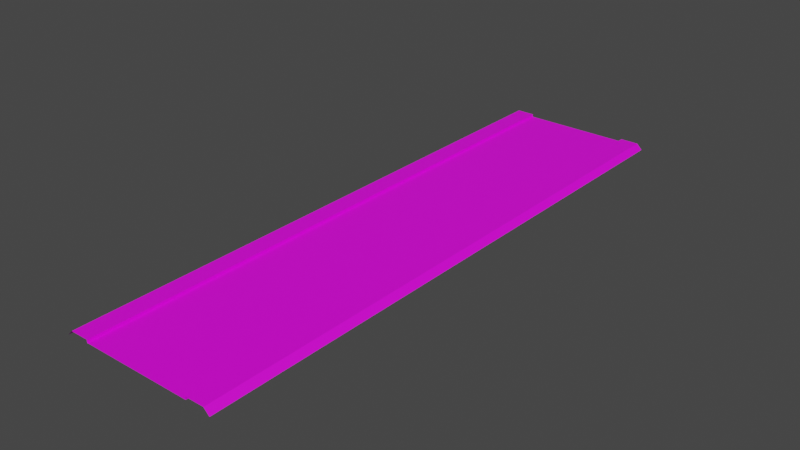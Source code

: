 # Source: RJs_Road_2_2_Basic_Node_OW.blend  (saved by Blender 2.92.15; exported with 4.5.12 LTS)
import bpy
from mathutils import Matrix  # noqa: F401  (used for matrix-valued properties, if any)

bpy.ops.wm.read_factory_settings(use_empty=True)
scene = bpy.context.scene
scene.name = 'Scene'

# ---- collections
col_collection_001 = bpy.data.collections.new('Collection.001'); scene.collection.children.link(col_collection_001)

# ---- images (referenced by path relative to the original .blend; pixels are not part of the script)
import os
ASSET_DIR = os.environ.get("B2B_ASSET_DIR", "")  # directory of the original .blend (textures are referenced by path, not embedded)
HERE = os.path.dirname(os.path.abspath(__file__))  # packed textures are extracted next to this script under _unpacked/

def load_image(name, relpath, width, height, colorspace="sRGB"):
    """Load a texture the original file referenced (path relative to the .blend, or extracted next to this script)."""
    p = next((c for c in (os.path.join(HERE, relpath), os.path.join(ASSET_DIR, relpath)) if relpath and os.path.exists(c)), "")
    if p:
        img = bpy.data.images.load(p, check_existing=True)
        img.name = name
    else:  # same state as the original file: an image datablock whose file is absent (Cycles renders it pink)
        img = bpy.data.images.new(name, width, height)
        img.source = "FILE"
        img.filepath = "//" + (relpath or name)
    img.colorspace_settings.name = colorspace
    return img
img_rjs_road_basic_node_nsl_d_png = load_image('RJs_Road Basic Node_nsl_d.png', 'RJs_Road Basic Node_nsl_d.png', 1024, 1024, 'sRGB')

# ---- materials (node trees are filled in below, after node groups)
mat_material_002 = bpy.data.materials.new('Material.002')
mat_material_002.use_transparent_shadow = False

# ---- material node trees
mat_material_002.use_nodes = True; mat_material_002.node_tree.nodes.clear()
_N = mat_material_002.node_tree.nodes; _L = mat_material_002.node_tree.links
n0 = _N.new('ShaderNodeBsdfPrincipled'); n0.name = 'Principled BSDF'; n0.location = (10, 300)
n0.distribution = 'GGX'
n0.subsurface_method = 'BURLEY'
n0.inputs[3].default_value = 1.45
n0.inputs[27].default_value = (0.0, 0.0, 0.0, 1.0)
n0.inputs[28].default_value = 1.0
n1 = _N.new('ShaderNodeOutputMaterial'); n1.name = 'Material Output'; n1.location = (300, 300)
n2 = _N.new('ShaderNodeTexImage'); n2.name = 'Image Texture'; n2.location = (-280, 280)
n2.image = img_rjs_road_basic_node_nsl_d_png
_L.new(n0.outputs[0], n1.inputs[0])
_L.new(n2.outputs[0], n0.inputs[0])
n1.is_active_output = True

# ---- world
world_world = bpy.data.worlds.new('World'); scene.world = world_world
world_world.use_nodes = True; world_world.node_tree.nodes.clear()
_N = world_world.node_tree.nodes; _L = world_world.node_tree.links
n0 = _N.new('ShaderNodeOutputWorld'); n0.name = 'World Output'; n0.location = (300, 300)
n1 = _N.new('ShaderNodeBackground'); n1.name = 'Background'; n1.location = (10, 300)
n1.inputs[0].default_value = (0.05088, 0.05088, 0.05088, 1.0)
_L.new(n1.outputs[0], n0.inputs[0])
n0.is_active_output = True
world_world.color = (0.05088, 0.05088, 0.05088)
world_world.use_sun_shadow = False
world_world.sun_shadow_jitter_overblur = 0.0

# ---- meshes
me_plane_001 = bpy.data.meshes.new('Plane.001')
me_plane_001.from_pydata([(6.0, 32.0, -0.3), (6.0, -32.0, -0.3), (6.0, 32.0, 0.001), (6.0, -32.0, 0.001), (8.0, 32.0, 0.001), (8.0, -32.0, 0.001), (8.6, 32.0, -0.6), (8.6, -32.0, -0.6), (6.0, -30.0, -0.3), (6.0, -28.0, -0.3), (6.0, -26.0, -0.3), (6.0, -24.0, -0.3), (6.0, -22.0, -0.3), (6.0, -20.0, -0.3), (6.0, -18.0, -0.3), (6.0, -16.0, -0.3), (6.0, -14.0, -0.3), (6.0, -12.0, -0.3), (6.0, -10.0, -0.3), (6.0, -8.0, -0.3), (6.0, -6.0, -0.3), (6.0, -4.0, -0.3), (6.0, -2.0, -0.3), (6.0, 7.55e-07, -0.3), (6.0, 2.0, -0.3), (6.0, 4.0, -0.3), (6.0, 6.0, -0.3), (6.0, 8.0, -0.3), (6.0, 10.0, -0.3), (6.0, 12.0, -0.3), (6.0, 14.0, -0.3), (6.0, 16.0, -0.3), (6.0, 18.0, -0.3), (6.0, 20.0, -0.3), (6.0, 22.0, -0.3), (6.0, 24.0, -0.3), (6.0, 26.0, -0.3), (6.0, 28.0, -0.3), (6.0, 30.0, -0.3), (6.0, -30.0, 0.001), (6.0, -28.0, 0.001), (6.0, -26.0, 0.001), (6.0, -24.0, 0.001), (6.0, -22.0, 0.001), (6.0, -20.0, 0.001), (6.0, -18.0, 0.001), (6.0, -16.0, 0.001), (6.0, -14.0, 0.001), (6.0, -12.0, 0.001), (6.0, -10.0, 0.001), (6.0, -8.0, 0.001), (6.0, -6.0, 0.001), (6.0, -4.0, 0.001), (6.0, -2.0, 0.001), (6.0, 7.55e-07, 0.001), (6.0, 2.0, 0.001), (6.0, 4.0, 0.001), (6.0, 6.0, 0.001), (6.0, 8.0, 0.001), (6.0, 10.0, 0.001), (6.0, 12.0, 0.001), (6.0, 14.0, 0.001), (6.0, 16.0, 0.001), (6.0, 18.0, 0.001), (6.0, 20.0, 0.001), (6.0, 22.0, 0.001), (6.0, 24.0, 0.001), (6.0, 26.0, 0.001), (6.0, 28.0, 0.001), (6.0, 30.0, 0.001), (8.0, -30.0, 0.001), (8.0, -28.0, 0.001), (8.0, -26.0, 0.001), (8.0, -24.0, 0.001), (8.0, -22.0, 0.001), (8.0, -20.0, 0.001), (8.0, -18.0, 0.001), (8.0, -16.0, 0.001), (8.0, -14.0, 0.001), (8.0, -12.0, 0.001), (8.0, -10.0, 0.001), (8.0, -8.0, 0.001), (8.0, -6.0, 0.001), (8.0, -4.0, 0.001), (8.0, -2.0, 0.001), (8.0, 1.208e-06, 0.001), (8.0, 2.0, 0.001), (8.0, 4.0, 0.001), (8.0, 6.0, 0.001), (8.0, 8.0, 0.001), (8.0, 10.0, 0.001), (8.0, 12.0, 0.001), (8.0, 14.0, 0.001), (8.0, 16.0, 0.001), (8.0, 18.0, 0.001), (8.0, 20.0, 0.001), (8.0, 22.0, 0.001), (8.0, 24.0, 0.001), (8.0, 26.0, 0.001), (8.0, 28.0, 0.001), (8.0, 30.0, 0.001), (8.6, -30.0, -0.6), (8.6, -28.0, -0.6), (8.6, -26.0, -0.6), (8.6, -24.0, -0.6), (8.6, -22.0, -0.6), (8.6, -20.0, -0.6), (8.6, -18.0, -0.6), (8.6, -16.0, -0.6), (8.6, -14.0, -0.6), (8.6, -12.0, -0.6), (8.6, -10.0, -0.6), (8.6, -8.0, -0.6), (8.6, -6.0, -0.6), (8.6, -4.0, -0.6), (8.6, -2.0, -0.6), (8.6, 1.299e-06, -0.6), (8.6, 2.0, -0.6), (8.6, 4.0, -0.6), (8.6, 6.0, -0.6), (8.6, 8.0, -0.6), (8.6, 10.0, -0.6), (8.6, 12.0, -0.6), (8.6, 14.0, -0.6), (8.6, 16.0, -0.6), (8.6, 18.0, -0.6), (8.6, 20.0, -0.6), (8.6, 22.0, -0.6), (8.6, 24.0, -0.6), (8.6, 26.0, -0.6), (8.6, 28.0, -0.6), (8.6, 30.0, -0.6), (-6.0, 32.0, -0.3), (4.085e-07, 32.0, -0.3), (-6.0, -32.0, -0.3), (1.007e-05, -32.0, -0.3), (-6.0, 32.0, 0.001), (-6.0, -32.0, 0.001), (-8.0, 32.0, 0.001), (-8.0, -32.0, 0.001), (-8.6, 32.0, -0.6), (-8.6, -32.0, -0.6), (-6.0, -30.0, -0.3), (-6.0, -28.0, -0.3), (-6.0, -26.0, -0.3), (-6.0, -24.0, -0.3), (-6.0, -22.0, -0.3), (-6.0, -20.0, -0.3), (-6.0, -18.0, -0.3), (-6.0, -16.0, -0.3), (-6.0, -14.0, -0.3), (-6.0, -12.0, -0.3), (-6.0, -10.0, -0.3), (-6.0, -8.0, -0.3), (-6.0, -6.0, -0.3), (-6.0, -4.0, -0.3), (-6.0, -2.0, -0.3), (-6.0, -7.55e-07, -0.3), (-6.0, 2.0, -0.3), (-6.0, 4.0, -0.3), (-6.0, 6.0, -0.3), (-6.0, 8.0, -0.3), (-6.0, 10.0, -0.3), (-6.0, 12.0, -0.3), (-6.0, 14.0, -0.3), (-6.0, 16.0, -0.3), (-6.0, 18.0, -0.3), (-6.0, 20.0, -0.3), (-6.0, 22.0, -0.3), (-6.0, 24.0, -0.3), (-6.0, 26.0, -0.3), (-6.0, 28.0, -0.3), (-6.0, 30.0, -0.3), (7.105e-07, 30.0, -0.3), (1.013e-06, 28.0, -0.3), (1.315e-06, 26.0, -0.3), (1.616e-06, 24.0, -0.3), (1.918e-06, 22.0, -0.3), (2.22e-06, 20.0, -0.3), (2.522e-06, 18.0, -0.3), (2.824e-06, 16.0, -0.3), (3.126e-06, 14.0, -0.3), (3.428e-06, 12.0, -0.3), (3.73e-06, 10.0, -0.3), (4.032e-06, 8.0, -0.3), (4.334e-06, 6.0, -0.3), (4.636e-06, 4.0, -0.3), (4.938e-06, 2.0, -0.3), (5.24e-06, 3.956e-13, -0.3), (5.542e-06, -2.0, -0.3), (5.844e-06, -4.0, -0.3), (6.146e-06, -6.0, -0.3), (6.448e-06, -8.0, -0.3), (6.75e-06, -10.0, -0.3), (7.052e-06, -12.0, -0.3), (7.354e-06, -14.0, -0.3), (7.656e-06, -16.0, -0.3), (7.958e-06, -18.0, -0.3), (8.26e-06, -20.0, -0.3), (8.562e-06, -22.0, -0.3), (8.864e-06, -24.0, -0.3), (9.166e-06, -26.0, -0.3), (9.468e-06, -28.0, -0.3), (9.77e-06, -30.0, -0.3), (-6.0, -30.0, 0.001), (-6.0, -28.0, 0.001), (-6.0, -26.0, 0.001), (-6.0, -24.0, 0.001), (-6.0, -22.0, 0.001), (-6.0, -20.0, 0.001), (-6.0, -18.0, 0.001), (-6.0, -16.0, 0.001), (-6.0, -14.0, 0.001), (-6.0, -12.0, 0.001), (-6.0, -10.0, 0.001), (-6.0, -8.0, 0.001), (-6.0, -6.0, 0.001), (-6.0, -4.0, 0.001), (-6.0, -2.0, 0.001), (-6.0, -7.55e-07, 0.001), (-6.0, 2.0, 0.001), (-6.0, 4.0, 0.001), (-6.0, 6.0, 0.001), (-6.0, 8.0, 0.001), (-6.0, 10.0, 0.001), (-6.0, 12.0, 0.001), (-6.0, 14.0, 0.001), (-6.0, 16.0, 0.001), (-6.0, 18.0, 0.001), (-6.0, 20.0, 0.001), (-6.0, 22.0, 0.001), (-6.0, 24.0, 0.001), (-6.0, 26.0, 0.001), (-6.0, 28.0, 0.001), (-6.0, 30.0, 0.001), (-8.0, -30.0, 0.001), (-8.0, -28.0, 0.001), (-8.0, -26.0, 0.001), (-8.0, -24.0, 0.001), (-8.0, -22.0, 0.001), (-8.0, -20.0, 0.001), (-8.0, -18.0, 0.001), (-8.0, -16.0, 0.001), (-8.0, -14.0, 0.001), (-8.0, -12.0, 0.001), (-8.0, -10.0, 0.001), (-8.0, -8.0, 0.001), (-8.0, -6.0, 0.001), (-8.0, -4.0, 0.001), (-8.0, -2.0, 0.001), (-8.0, -1.208e-06, 0.001), (-8.0, 2.0, 0.001), (-8.0, 4.0, 0.001), (-8.0, 6.0, 0.001), (-8.0, 8.0, 0.001), (-8.0, 10.0, 0.001), (-8.0, 12.0, 0.001), (-8.0, 14.0, 0.001), (-8.0, 16.0, 0.001), (-8.0, 18.0, 0.001), (-8.0, 20.0, 0.001), (-8.0, 22.0, 0.001), (-8.0, 24.0, 0.001), (-8.0, 26.0, 0.001), (-8.0, 28.0, 0.001), (-8.0, 30.0, 0.001), (-8.6, -30.0, -0.6), (-8.6, -28.0, -0.6), (-8.6, -26.0, -0.6), (-8.6, -24.0, -0.6), (-8.6, -22.0, -0.6), (-8.6, -20.0, -0.6), (-8.6, -18.0, -0.6), (-8.6, -16.0, -0.6), (-8.6, -14.0, -0.6), (-8.6, -12.0, -0.6), (-8.6, -10.0, -0.6), (-8.6, -8.0, -0.6), (-8.6, -6.0, -0.6), (-8.6, -4.0, -0.6), (-8.6, -2.0, -0.6), (-8.6, -1.299e-06, -0.6), (-8.6, 2.0, -0.6), (-8.6, 4.0, -0.6), (-8.6, 6.0, -0.6), (-8.6, 8.0, -0.6), (-8.6, 10.0, -0.6), (-8.6, 12.0, -0.6), (-8.6, 14.0, -0.6), (-8.6, 16.0, -0.6), (-8.6, 18.0, -0.6), (-8.6, 20.0, -0.6), (-8.6, 22.0, -0.6), (-8.6, 24.0, -0.6), (-8.6, 26.0, -0.6), (-8.6, 28.0, -0.6), (-8.6, 30.0, -0.6)], [], [(203, 1, 8), (1, 39, 8), (3, 70, 39), (5, 101, 70), (100, 6, 4), (99, 131, 100), (98, 130, 99), (97, 129, 98), (96, 128, 97), (95, 127, 96), (94, 126, 95), (93, 125, 94), (92, 124, 93), (91, 123, 92), (90, 122, 91), (89, 121, 90), (88, 120, 89), (87, 119, 88), (86, 118, 87), (85, 117, 86), (84, 116, 85), (83, 115, 84), (82, 114, 83), (81, 113, 82), (80, 112, 81), (79, 111, 80), (78, 110, 79), (77, 109, 78), (76, 108, 77), (75, 107, 76), (74, 106, 75), (73, 105, 74), (72, 104, 73), (71, 103, 72), (70, 102, 71), (69, 4, 2), (68, 100, 69), (67, 99, 68), (66, 98, 67), (65, 97, 66), (64, 96, 65), (63, 95, 64), (62, 94, 63), (61, 93, 62), (60, 92, 61), (59, 91, 60), (58, 90, 59), (57, 89, 58), (56, 88, 57), (55, 87, 56), (54, 86, 55), (53, 85, 54), (52, 84, 53), (51, 83, 52), (50, 82, 51), (49, 81, 50), (48, 80, 49), (47, 79, 48), (46, 78, 47), (45, 77, 46), (44, 76, 45), (43, 75, 44), (42, 74, 43), (41, 73, 42), (40, 72, 41), (39, 71, 40), (38, 2, 0), (37, 69, 38), (36, 68, 37), (35, 67, 36), (34, 66, 35), (33, 65, 34), (32, 64, 33), (31, 63, 32), (30, 62, 31), (29, 61, 30), (28, 60, 29), (27, 59, 28), (26, 58, 27), (25, 57, 26), (24, 56, 25), (23, 55, 24), (22, 54, 23), (21, 53, 22), (20, 52, 21), (19, 51, 20), (18, 50, 19), (17, 49, 18), (16, 48, 17), (15, 47, 16), (14, 46, 15), (13, 45, 14), (12, 44, 13), (11, 43, 12), (10, 42, 11), (9, 41, 10), (8, 40, 9), (133, 38, 0), (173, 37, 38), (174, 36, 37), (175, 35, 36), (176, 34, 35), (177, 33, 34), (178, 32, 33), (179, 31, 32), (180, 30, 31), (181, 29, 30), (182, 28, 29), (183, 27, 28), (184, 26, 27), (185, 25, 26), (186, 24, 25), (187, 23, 24), (188, 22, 23), (189, 21, 22), (190, 20, 21), (191, 19, 20), (192, 18, 19), (193, 17, 18), (194, 16, 17), (195, 15, 16), (196, 14, 15), (197, 13, 14), (198, 12, 13), (199, 11, 12), (200, 10, 11), (201, 9, 10), (202, 8, 9), (134, 203, 142), (204, 134, 142), (235, 137, 204), (266, 139, 235), (140, 265, 138), (296, 264, 265), (295, 263, 264), (294, 262, 263), (293, 261, 262), (292, 260, 261), (291, 259, 260), (290, 258, 259), (289, 257, 258), (288, 256, 257), (287, 255, 256), (286, 254, 255), (285, 253, 254), (284, 252, 253), (283, 251, 252), (282, 250, 251), (281, 249, 250), (280, 248, 249), (279, 247, 248), (278, 246, 247), (277, 245, 246), (276, 244, 245), (275, 243, 244), (274, 242, 243), (273, 241, 242), (272, 240, 241), (271, 239, 240), (270, 238, 239), (269, 237, 238), (268, 236, 237), (267, 235, 236), (138, 234, 136), (265, 233, 234), (264, 232, 233), (263, 231, 232), (262, 230, 231), (261, 229, 230), (260, 228, 229), (259, 227, 228), (258, 226, 227), (257, 225, 226), (256, 224, 225), (255, 223, 224), (254, 222, 223), (253, 221, 222), (252, 220, 221), (251, 219, 220), (250, 218, 219), (249, 217, 218), (248, 216, 217), (247, 215, 216), (246, 214, 215), (245, 213, 214), (244, 212, 213), (243, 211, 212), (242, 210, 211), (241, 209, 210), (240, 208, 209), (239, 207, 208), (238, 206, 207), (237, 205, 206), (236, 204, 205), (136, 172, 132), (234, 171, 172), (233, 170, 171), (232, 169, 170), (231, 168, 169), (230, 167, 168), (229, 166, 167), (228, 165, 166), (227, 164, 165), (226, 163, 164), (225, 162, 163), (224, 161, 162), (223, 160, 161), (222, 159, 160), (221, 158, 159), (220, 157, 158), (219, 156, 157), (218, 155, 156), (217, 154, 155), (216, 153, 154), (215, 152, 153), (214, 151, 152), (213, 150, 151), (212, 149, 150), (211, 148, 149), (210, 147, 148), (209, 146, 147), (208, 145, 146), (207, 144, 145), (206, 143, 144), (205, 142, 143), (172, 133, 132), (171, 173, 172), (170, 174, 171), (169, 175, 170), (168, 176, 169), (167, 177, 168), (166, 178, 167), (165, 179, 166), (164, 180, 165), (163, 181, 164), (162, 182, 163), (161, 183, 162), (160, 184, 161), (159, 185, 160), (158, 186, 159), (157, 187, 158), (156, 188, 157), (155, 189, 156), (154, 190, 155), (153, 191, 154), (152, 192, 153), (151, 193, 152), (150, 194, 151), (149, 195, 150), (148, 196, 149), (147, 197, 148), (146, 198, 147), (145, 199, 146), (144, 200, 145), (143, 201, 144), (142, 202, 143), (203, 135, 1), (1, 3, 39), (3, 5, 70), (5, 7, 101), (100, 131, 6), (99, 130, 131), (98, 129, 130), (97, 128, 129), (96, 127, 128), (95, 126, 127), (94, 125, 126), (93, 124, 125), (92, 123, 124), (91, 122, 123), (90, 121, 122), (89, 120, 121), (88, 119, 120), (87, 118, 119), (86, 117, 118), (85, 116, 117), (84, 115, 116), (83, 114, 115), (82, 113, 114), (81, 112, 113), (80, 111, 112), (79, 110, 111), (78, 109, 110), (77, 108, 109), (76, 107, 108), (75, 106, 107), (74, 105, 106), (73, 104, 105), (72, 103, 104), (71, 102, 103), (70, 101, 102), (69, 100, 4), (68, 99, 100), (67, 98, 99), (66, 97, 98), (65, 96, 97), (64, 95, 96), (63, 94, 95), (62, 93, 94), (61, 92, 93), (60, 91, 92), (59, 90, 91), (58, 89, 90), (57, 88, 89), (56, 87, 88), (55, 86, 87), (54, 85, 86), (53, 84, 85), (52, 83, 84), (51, 82, 83), (50, 81, 82), (49, 80, 81), (48, 79, 80), (47, 78, 79), (46, 77, 78), (45, 76, 77), (44, 75, 76), (43, 74, 75), (42, 73, 74), (41, 72, 73), (40, 71, 72), (39, 70, 71), (38, 69, 2), (37, 68, 69), (36, 67, 68), (35, 66, 67), (34, 65, 66), (33, 64, 65), (32, 63, 64), (31, 62, 63), (30, 61, 62), (29, 60, 61), (28, 59, 60), (27, 58, 59), (26, 57, 58), (25, 56, 57), (24, 55, 56), (23, 54, 55), (22, 53, 54), (21, 52, 53), (20, 51, 52), (19, 50, 51), (18, 49, 50), (17, 48, 49), (16, 47, 48), (15, 46, 47), (14, 45, 46), (13, 44, 45), (12, 43, 44), (11, 42, 43), (10, 41, 42), (9, 40, 41), (8, 39, 40), (133, 173, 38), (173, 174, 37), (174, 175, 36), (175, 176, 35), (176, 177, 34), (177, 178, 33), (178, 179, 32), (179, 180, 31), (180, 181, 30), (181, 182, 29), (182, 183, 28), (183, 184, 27), (184, 185, 26), (185, 186, 25), (186, 187, 24), (187, 188, 23), (188, 189, 22), (189, 190, 21), (190, 191, 20), (191, 192, 19), (192, 193, 18), (193, 194, 17), (194, 195, 16), (195, 196, 15), (196, 197, 14), (197, 198, 13), (198, 199, 12), (199, 200, 11), (200, 201, 10), (201, 202, 9), (202, 203, 8), (134, 135, 203), (204, 137, 134), (235, 139, 137), (266, 141, 139), (140, 296, 265), (296, 295, 264), (295, 294, 263), (294, 293, 262), (293, 292, 261), (292, 291, 260), (291, 290, 259), (290, 289, 258), (289, 288, 257), (288, 287, 256), (287, 286, 255), (286, 285, 254), (285, 284, 253), (284, 283, 252), (283, 282, 251), (282, 281, 250), (281, 280, 249), (280, 279, 248), (279, 278, 247), (278, 277, 246), (277, 276, 245), (276, 275, 244), (275, 274, 243), (274, 273, 242), (273, 272, 241), (272, 271, 240), (271, 270, 239), (270, 269, 238), (269, 268, 237), (268, 267, 236), (267, 266, 235), (138, 265, 234), (265, 264, 233), (264, 263, 232), (263, 262, 231), (262, 261, 230), (261, 260, 229), (260, 259, 228), (259, 258, 227), (258, 257, 226), (257, 256, 225), (256, 255, 224), (255, 254, 223), (254, 253, 222), (253, 252, 221), (252, 251, 220), (251, 250, 219), (250, 249, 218), (249, 248, 217), (248, 247, 216), (247, 246, 215), (246, 245, 214), (245, 244, 213), (244, 243, 212), (243, 242, 211), (242, 241, 210), (241, 240, 209), (240, 239, 208), (239, 238, 207), (238, 237, 206), (237, 236, 205), (236, 235, 204), (136, 234, 172), (234, 233, 171), (233, 232, 170), (232, 231, 169), (231, 230, 168), (230, 229, 167), (229, 228, 166), (228, 227, 165), (227, 226, 164), (226, 225, 163), (225, 224, 162), (224, 223, 161), (223, 222, 160), (222, 221, 159), (221, 220, 158), (220, 219, 157), (219, 218, 156), (218, 217, 155), (217, 216, 154), (216, 215, 153), (215, 214, 152), (214, 213, 151), (213, 212, 150), (212, 211, 149), (211, 210, 148), (210, 209, 147), (209, 208, 146), (208, 207, 145), (207, 206, 144), (206, 205, 143), (205, 204, 142), (172, 173, 133), (171, 174, 173), (170, 175, 174), (169, 176, 175), (168, 177, 176), (167, 178, 177), (166, 179, 178), (165, 180, 179), (164, 181, 180), (163, 182, 181), (162, 183, 182), (161, 184, 183), (160, 185, 184), (159, 186, 185), (158, 187, 186), (157, 188, 187), (156, 189, 188), (155, 190, 189), (154, 191, 190), (153, 192, 191), (152, 193, 192), (151, 194, 193), (150, 195, 194), (149, 196, 195), (148, 197, 196), (147, 198, 197), (146, 199, 198), (145, 200, 199), (144, 201, 200), (143, 202, 201), (142, 203, 202)])
_uv = me_plane_001.uv_layers.new(name='UVMap')
_uv.uv.foreach_set('vector', [0.7919, 0.03125, 0.8838, 0.0, 0.8838, 0.03125, 0.06654, 1.0, 0.06289, 0.9688, 0.06654, 0.9688, 0.05846, 0.0, 0.0003499, 0.03125, 0.05846, 0.03125, 0.01481, 0.0, 0.02807, 0.03125, 0.01481, 0.03125, 0.01481, 0.9688, 0.02807, 1.0, 0.01481, 1.0, 0.01481, 0.9375, 0.02807, 0.9688, 0.01481, 0.9688, 0.01481, 0.9062, 0.02807, 0.9375, 0.01481, 0.9375, 0.01481, 0.875, 0.02807, 0.9062, 0.01481, 0.9062, 0.01481, 0.8438, 0.02807, 0.875, 0.01481, 0.875, 0.01481, 0.8125, 0.02807, 0.8438, 0.01481, 0.8438, 0.01481, 0.7812, 0.02807, 0.8125, 0.01481, 0.8125, 0.01481, 0.75, 0.02807, 0.7812, 0.01481, 0.7812, 0.01481, 0.7188, 0.02807, 0.75, 0.01481, 0.75, 0.01481, 0.6875, 0.02807, 0.7188, 0.01481, 0.7188, 0.01481, 0.6562, 0.02807, 0.6875, 0.01481, 0.6875, 0.01481, 0.625, 0.02807, 0.6562, 0.01481, 0.6562, 0.01481, 0.5938, 0.02807, 0.625, 0.01481, 0.625, 0.01481, 0.5625, 0.02807, 0.5938, 0.01481, 0.5938, 0.01481, 0.5312, 0.02807, 0.5625, 0.01481, 0.5625, 0.01481, 0.5, 0.02807, 0.5312, 0.01481, 0.5312, 0.01481, 0.4688, 0.02807, 0.5, 0.01481, 0.5, 0.01481, 0.4375, 0.02807, 0.4688, 0.01481, 0.4688, 0.01481, 0.4062, 0.02807, 0.4375, 0.01481, 0.4375, 0.01481, 0.375, 0.02807, 0.4062, 0.01481, 0.4062, 0.01481, 0.3438, 0.02807, 0.375, 0.01481, 0.375, 0.01481, 0.3125, 0.02807, 0.3438, 0.01481, 0.3438, 0.01481, 0.2812, 0.02807, 0.3125, 0.01481, 0.3125, 0.01481, 0.25, 0.02807, 0.2812, 0.01481, 0.2812, 0.01481, 0.2188, 0.02807, 0.25, 0.01481, 0.25, 0.01481, 0.1875, 0.02807, 0.2188, 0.01481, 0.2188, 0.01481, 0.1562, 0.02807, 0.1875, 0.01481, 0.1875, 0.01481, 0.125, 0.02807, 0.1562, 0.01481, 0.1562, 0.01481, 0.09375, 0.02807, 0.125, 0.01481, 0.125, 0.01481, 0.0625, 0.02807, 0.09375, 0.01481, 0.09375, 0.01481, 0.03125, 0.02807, 0.0625, 0.01481, 0.0625, 0.05846, 0.9688, 0.0003499, 1.0, 0.05846, 1.0, 0.05846, 0.9375, 0.0003499, 0.9688, 0.05846, 0.9688, 0.05846, 0.9062, 0.0003499, 0.9375, 0.05846, 0.9375, 0.05846, 0.875, 0.0003499, 0.9062, 0.05846, 0.9062, 0.05846, 0.8438, 0.0003499, 0.875, 0.05846, 0.875, 0.05846, 0.8125, 0.0003499, 0.8438, 0.05846, 0.8438, 0.05846, 0.7812, 0.0003499, 0.8125, 0.05846, 0.8125, 0.05846, 0.75, 0.0003499, 0.7812, 0.05846, 0.7812, 0.05846, 0.7188, 0.0003499, 0.75, 0.05846, 0.75, 0.05846, 0.6875, 0.0003499, 0.7188, 0.05846, 0.7188, 0.05846, 0.6562, 0.0003499, 0.6875, 0.05846, 0.6875, 0.05846, 0.625, 0.0003499, 0.6562, 0.05846, 0.6562, 0.05846, 0.5938, 0.0003499, 0.625, 0.05846, 0.625, 0.05846, 0.5625, 0.0003499, 0.5938, 0.05846, 0.5938, 0.05846, 0.5312, 0.0003499, 0.5625, 0.05846, 0.5625, 0.05846, 0.5, 0.0003499, 0.5312, 0.05846, 0.5312, 0.05846, 0.4688, 0.0003499, 0.5, 0.05846, 0.5, 0.05846, 0.4375, 0.0003499, 0.4688, 0.05846, 0.4688, 0.05846, 0.4062, 0.0003499, 0.4375, 0.05846, 0.4375, 0.05846, 0.375, 0.0003499, 0.4062, 0.05846, 0.4062, 0.05846, 0.3438, 0.0003499, 0.375, 0.05846, 0.375, 0.05846, 0.3125, 0.0003499, 0.3438, 0.05846, 0.3438, 0.05846, 0.2812, 0.0003499, 0.3125, 0.05846, 0.3125, 0.05846, 0.25, 0.0003499, 0.2812, 0.05846, 0.2812, 0.05846, 0.2188, 0.0003499, 0.25, 0.05846, 0.25, 0.05846, 0.1875, 0.0003499, 0.2188, 0.05846, 0.2188, 0.05846, 0.1562, 0.0003499, 0.1875, 0.05846, 0.1875, 0.05846, 0.125, 0.0003499, 0.1562, 0.05846, 0.1562, 0.05846, 0.09375, 0.0003499, 0.125, 0.05846, 0.125, 0.05846, 0.0625, 0.0003499, 0.09375, 0.05846, 0.09375, 0.05846, 0.03125, 0.0003499, 0.0625, 0.05846, 0.0625, 0.06654, 0.03125, 0.06289, 0.0, 0.06654, 0.0, 0.06654, 0.0625, 0.06289, 0.03125, 0.06654, 0.03125, 0.06654, 0.09375, 0.06289, 0.0625, 0.06654, 0.0625, 0.06654, 0.125, 0.06289, 0.09375, 0.06654, 0.09375, 0.06654, 0.1562, 0.06289, 0.125, 0.06654, 0.125, 0.06654, 0.1875, 0.06289, 0.1562, 0.06654, 0.1562, 0.06654, 0.2188, 0.06289, 0.1875, 0.06654, 0.1875, 0.06654, 0.25, 0.06289, 0.2188, 0.06654, 0.2188, 0.06654, 0.2812, 0.06289, 0.25, 0.06654, 0.25, 0.06654, 0.3125, 0.06289, 0.2812, 0.06654, 0.2812, 0.06654, 0.3438, 0.06289, 0.3125, 0.06654, 0.3125, 0.06654, 0.375, 0.06289, 0.3438, 0.06654, 0.3438, 0.06654, 0.4062, 0.06289, 0.375, 0.06654, 0.375, 0.06654, 0.4375, 0.06289, 0.4062, 0.06654, 0.4062, 0.06654, 0.4688, 0.06289, 0.4375, 0.06654, 0.4375, 0.06654, 0.5, 0.06289, 0.4688, 0.06654, 0.4688, 0.06654, 0.5312, 0.06289, 0.5, 0.06654, 0.5, 0.06654, 0.5625, 0.06289, 0.5312, 0.06654, 0.5312, 0.06654, 0.5938, 0.06289, 0.5625, 0.06654, 0.5625, 0.06654, 0.625, 0.06289, 0.5938, 0.06654, 0.5938, 0.06654, 0.6562, 0.06289, 0.625, 0.06654, 0.625, 0.06654, 0.6875, 0.06289, 0.6562, 0.06654, 0.6562, 0.06654, 0.7188, 0.06289, 0.6875, 0.06654, 0.6875, 0.06654, 0.75, 0.06289, 0.7188, 0.06654, 0.7188, 0.06654, 0.7812, 0.06289, 0.75, 0.06654, 0.75, 0.06654, 0.8125, 0.06289, 0.7812, 0.06654, 0.7812, 0.06654, 0.8438, 0.06289, 0.8125, 0.06654, 0.8125, 0.06654, 0.875, 0.06289, 0.8438, 0.06654, 0.8438, 0.06654, 0.9062, 0.06289, 0.875, 0.06654, 0.875, 0.06654, 0.9375, 0.06289, 0.9062, 0.06654, 0.9062, 0.06654, 0.9688, 0.06289, 0.9375, 0.06654, 0.9375, 0.7919, 1.0, 0.8838, 0.9687, 0.8838, 1.0, 0.7919, 0.9687, 0.8838, 0.9375, 0.8838, 0.9687, 0.7919, 0.9375, 0.8838, 0.9062, 0.8838, 0.9375, 0.7919, 0.9062, 0.8838, 0.875, 0.8838, 0.9062, 0.7919, 0.875, 0.8838, 0.8437, 0.8838, 0.875, 0.7919, 0.8437, 0.8838, 0.8125, 0.8838, 0.8437, 0.7919, 0.8125, 0.8838, 0.7812, 0.8838, 0.8125, 0.7919, 0.7812, 0.8838, 0.75, 0.8838, 0.7812, 0.7919, 0.75, 0.8838, 0.7187, 0.8838, 0.75, 0.7919, 0.7187, 0.8838, 0.6875, 0.8838, 0.7187, 0.7919, 0.6875, 0.8838, 0.6562, 0.8838, 0.6875, 0.7919, 0.6562, 0.8838, 0.625, 0.8838, 0.6562, 0.7919, 0.625, 0.8838, 0.5937, 0.8838, 0.625, 0.7919, 0.5937, 0.8838, 0.5625, 0.8838, 0.5937, 0.7919, 0.5625, 0.8838, 0.5312, 0.8838, 0.5625, 0.7919, 0.5312, 0.8838, 0.5, 0.8838, 0.5312, 0.7919, 0.5, 0.8838, 0.4687, 0.8838, 0.5, 0.7919, 0.4687, 0.8838, 0.4375, 0.8838, 0.4687, 0.7919, 0.4375, 0.8838, 0.4062, 0.8838, 0.4375, 0.7919, 0.4062, 0.8838, 0.375, 0.8838, 0.4062, 0.7919, 0.375, 0.8838, 0.3437, 0.8838, 0.375, 0.7919, 0.3437, 0.8838, 0.3125, 0.8838, 0.3437, 0.7919, 0.3125, 0.8838, 0.2812, 0.8838, 0.3125, 0.7919, 0.2812, 0.8838, 0.25, 0.8838, 0.2812, 0.7919, 0.25, 0.8838, 0.2188, 0.8838, 0.25, 0.7919, 0.2187, 0.8838, 0.1875, 0.8838, 0.2188, 0.7919, 0.1875, 0.8838, 0.1562, 0.8838, 0.1875, 0.7919, 0.1562, 0.8838, 0.125, 0.8838, 0.1562, 0.7919, 0.125, 0.8838, 0.09375, 0.8838, 0.125, 0.7919, 0.09375, 0.8838, 0.0625, 0.8838, 0.09375, 0.7919, 0.0625, 0.8838, 0.03125, 0.8838, 0.0625, 0.7001, 0.0, 0.7919, 0.03125, 0.7001, 0.03125, 0.05925, 0.03125, 0.06289, 0.0, 0.06289, 0.03125, 0.0003499, 0.03125, 0.05846, 0.0, 0.05846, 0.03125, 0.01481, 0.9688, 0.00155, 1.0, 0.00155, 0.9688, 0.01481, 0.0, 0.00155, 0.03125, 0.00155, 0.0, 0.01481, 0.03125, 0.00155, 0.0625, 0.00155, 0.03125, 0.01481, 0.0625, 0.00155, 0.09375, 0.00155, 0.0625, 0.01481, 0.09375, 0.00155, 0.125, 0.00155, 0.09375, 0.01481, 0.125, 0.00155, 0.1562, 0.00155, 0.125, 0.01481, 0.1562, 0.00155, 0.1875, 0.00155, 0.1562, 0.01481, 0.1875, 0.00155, 0.2188, 0.00155, 0.1875, 0.01481, 0.2188, 0.00155, 0.25, 0.00155, 0.2188, 0.01481, 0.25, 0.00155, 0.2812, 0.00155, 0.25, 0.01481, 0.2812, 0.00155, 0.3125, 0.00155, 0.2812, 0.01481, 0.3125, 0.00155, 0.3438, 0.00155, 0.3125, 0.01481, 0.3438, 0.00155, 0.375, 0.00155, 0.3438, 0.01481, 0.375, 0.00155, 0.4062, 0.00155, 0.375, 0.01481, 0.4062, 0.00155, 0.4375, 0.00155, 0.4062, 0.01481, 0.4375, 0.00155, 0.4688, 0.00155, 0.4375, 0.01481, 0.4688, 0.00155, 0.5, 0.00155, 0.4688, 0.01481, 0.5, 0.00155, 0.5312, 0.00155, 0.5, 0.01481, 0.5312, 0.00155, 0.5625, 0.00155, 0.5312, 0.01481, 0.5625, 0.00155, 0.5938, 0.00155, 0.5625, 0.01481, 0.5938, 0.00155, 0.625, 0.00155, 0.5938, 0.01481, 0.625, 0.00155, 0.6562, 0.00155, 0.625, 0.01481, 0.6562, 0.00155, 0.6875, 0.00155, 0.6562, 0.01481, 0.6875, 0.00155, 0.7188, 0.00155, 0.6875, 0.01481, 0.7188, 0.00155, 0.75, 0.00155, 0.7188, 0.01481, 0.75, 0.00155, 0.7812, 0.00155, 0.75, 0.01481, 0.7812, 0.00155, 0.8125, 0.00155, 0.7812, 0.01481, 0.8125, 0.00155, 0.8438, 0.00155, 0.8125, 0.01481, 0.8438, 0.00155, 0.875, 0.00155, 0.8438, 0.01481, 0.875, 0.00155, 0.9062, 0.00155, 0.875, 0.01481, 0.9062, 0.00155, 0.9375, 0.00155, 0.9062, 0.01481, 0.9375, 0.00155, 0.9688, 0.00155, 0.9375, 0.0003499, 1.0, 0.05846, 0.9688, 0.05846, 1.0, 0.0003499, 0.9688, 0.05846, 0.9375, 0.05846, 0.9688, 0.0003499, 0.9375, 0.05846, 0.9062, 0.05846, 0.9375, 0.0003499, 0.9062, 0.05846, 0.875, 0.05846, 0.9062, 0.0003499, 0.875, 0.05846, 0.8438, 0.05846, 0.875, 0.0003499, 0.8438, 0.05846, 0.8125, 0.05846, 0.8438, 0.0003499, 0.8125, 0.05846, 0.7812, 0.05846, 0.8125, 0.0003499, 0.7812, 0.05846, 0.75, 0.05846, 0.7812, 0.0003499, 0.75, 0.05846, 0.7188, 0.05846, 0.75, 0.0003499, 0.7188, 0.05846, 0.6875, 0.05846, 0.7188, 0.0003499, 0.6875, 0.05846, 0.6562, 0.05846, 0.6875, 0.0003499, 0.6562, 0.05846, 0.625, 0.05846, 0.6562, 0.0003499, 0.625, 0.05846, 0.5938, 0.05846, 0.625, 0.0003499, 0.5938, 0.05846, 0.5625, 0.05846, 0.5938, 0.0003499, 0.5625, 0.05846, 0.5312, 0.05846, 0.5625, 0.0003499, 0.5312, 0.05846, 0.5, 0.05846, 0.5312, 0.0003499, 0.5, 0.05846, 0.4688, 0.05846, 0.5, 0.0003499, 0.4688, 0.05846, 0.4375, 0.05846, 0.4688, 0.0003499, 0.4375, 0.05846, 0.4062, 0.05846, 0.4375, 0.0003499, 0.4062, 0.05846, 0.375, 0.05846, 0.4062, 0.0003499, 0.375, 0.05846, 0.3438, 0.05846, 0.375, 0.0003499, 0.3438, 0.05846, 0.3125, 0.05846, 0.3438, 0.0003499, 0.3125, 0.05846, 0.2812, 0.05846, 0.3125, 0.0003499, 0.2812, 0.05846, 0.25, 0.05846, 0.2812, 0.0003499, 0.25, 0.05846, 0.2188, 0.05846, 0.25, 0.0003499, 0.2188, 0.05846, 0.1875, 0.05846, 0.2188, 0.0003499, 0.1875, 0.05846, 0.1562, 0.05846, 0.1875, 0.0003499, 0.1562, 0.05846, 0.125, 0.05846, 0.1562, 0.0003499, 0.125, 0.05846, 0.09375, 0.05846, 0.125, 0.0003499, 0.09375, 0.05846, 0.0625, 0.05846, 0.09375, 0.0003499, 0.0625, 0.05846, 0.03125, 0.05846, 0.0625, 0.05925, 1.0, 0.06289, 0.9688, 0.06289, 1.0, 0.05925, 0.9688, 0.06289, 0.9375, 0.06289, 0.9688, 0.05925, 0.9375, 0.06289, 0.9062, 0.06289, 0.9375, 0.05925, 0.9062, 0.06289, 0.875, 0.06289, 0.9062, 0.05925, 0.875, 0.06289, 0.8438, 0.06289, 0.875, 0.05925, 0.8438, 0.06289, 0.8125, 0.06289, 0.8438, 0.05925, 0.8125, 0.06289, 0.7812, 0.06289, 0.8125, 0.05925, 0.7812, 0.06289, 0.75, 0.06289, 0.7812, 0.05925, 0.75, 0.06289, 0.7188, 0.06289, 0.75, 0.05925, 0.7188, 0.06289, 0.6875, 0.06289, 0.7188, 0.05925, 0.6875, 0.06289, 0.6562, 0.06289, 0.6875, 0.05925, 0.6562, 0.06289, 0.625, 0.06289, 0.6562, 0.05925, 0.625, 0.06289, 0.5938, 0.06289, 0.625, 0.05925, 0.5938, 0.06289, 0.5625, 0.06289, 0.5938, 0.05925, 0.5625, 0.06289, 0.5312, 0.06289, 0.5625, 0.05925, 0.5312, 0.06289, 0.5, 0.06289, 0.5312, 0.05925, 0.5, 0.06289, 0.4688, 0.06289, 0.5, 0.05925, 0.4688, 0.06289, 0.4375, 0.06289, 0.4688, 0.05925, 0.4375, 0.06289, 0.4062, 0.06289, 0.4375, 0.05925, 0.4062, 0.06289, 0.375, 0.06289, 0.4062, 0.05925, 0.375, 0.06289, 0.3438, 0.06289, 0.375, 0.05925, 0.3438, 0.06289, 0.3125, 0.06289, 0.3438, 0.05925, 0.3125, 0.06289, 0.2812, 0.06289, 0.3125, 0.05925, 0.2812, 0.06289, 0.25, 0.06289, 0.2812, 0.05925, 0.25, 0.06289, 0.2188, 0.06289, 0.25, 0.05925, 0.2188, 0.06289, 0.1875, 0.06289, 0.2188, 0.05925, 0.1875, 0.06289, 0.1562, 0.06289, 0.1875, 0.05925, 0.1562, 0.06289, 0.125, 0.06289, 0.1562, 0.05925, 0.125, 0.06289, 0.09375, 0.06289, 0.125, 0.05925, 0.09375, 0.06289, 0.0625, 0.06289, 0.09375, 0.05925, 0.0625, 0.06289, 0.03125, 0.06289, 0.0625, 0.7001, 0.9688, 0.7919, 1.0, 0.7001, 1.0, 0.7001, 0.9375, 0.7919, 0.9687, 0.7001, 0.9688, 0.7001, 0.9062, 0.7919, 0.9375, 0.7001, 0.9375, 0.7001, 0.875, 0.7919, 0.9062, 0.7001, 0.9062, 0.7001, 0.8438, 0.7919, 0.875, 0.7001, 0.875, 0.7001, 0.8125, 0.7919, 0.8437, 0.7001, 0.8438, 0.7001, 0.7812, 0.7919, 0.8125, 0.7001, 0.8125, 0.7001, 0.75, 0.7919, 0.7812, 0.7001, 0.7812, 0.7001, 0.7187, 0.7919, 0.75, 0.7001, 0.75, 0.7001, 0.6875, 0.7919, 0.7187, 0.7001, 0.7187, 0.7001, 0.6562, 0.7919, 0.6875, 0.7001, 0.6875, 0.7001, 0.625, 0.7919, 0.6562, 0.7001, 0.6562, 0.7001, 0.5937, 0.7919, 0.625, 0.7001, 0.625, 0.7001, 0.5625, 0.7919, 0.5937, 0.7001, 0.5937, 0.7001, 0.5312, 0.7919, 0.5625, 0.7001, 0.5625, 0.7001, 0.5, 0.7919, 0.5312, 0.7001, 0.5312, 0.7001, 0.4687, 0.7919, 0.5, 0.7001, 0.5, 0.7001, 0.4375, 0.7919, 0.4687, 0.7001, 0.4687, 0.7001, 0.4062, 0.7919, 0.4375, 0.7001, 0.4375, 0.7001, 0.375, 0.7919, 0.4062, 0.7001, 0.4062, 0.7001, 0.3437, 0.7919, 0.375, 0.7001, 0.375, 0.7001, 0.3125, 0.7919, 0.3437, 0.7001, 0.3437, 0.7001, 0.2812, 0.7919, 0.3125, 0.7001, 0.3125, 0.7001, 0.25, 0.7919, 0.2812, 0.7001, 0.2812, 0.7001, 0.2187, 0.7919, 0.25, 0.7001, 0.25, 0.7001, 0.1875, 0.7919, 0.2187, 0.7001, 0.2187, 0.7001, 0.1562, 0.7919, 0.1875, 0.7001, 0.1875, 0.7001, 0.125, 0.7919, 0.1562, 0.7001, 0.1562, 0.7001, 0.09375, 0.7919, 0.125, 0.7001, 0.125, 0.7001, 0.0625, 0.7919, 0.09375, 0.7001, 0.09375, 0.7001, 0.03125, 0.7919, 0.0625, 0.7001, 0.0625, 0.7919, 0.03125, 0.7919, 0.0, 0.8838, 0.0, 0.06654, 1.0, 0.06289, 1.0, 0.06289, 0.9688, 0.05846, 0.0, 0.0003499, 0.0, 0.0003499, 0.03125, 0.01481, 0.0, 0.02807, 0.0, 0.02807, 0.03125, 0.01481, 0.9688, 0.02807, 0.9688, 0.02807, 1.0, 0.01481, 0.9375, 0.02807, 0.9375, 0.02807, 0.9688, 0.01481, 0.9062, 0.02807, 0.9062, 0.02807, 0.9375, 0.01481, 0.875, 0.02807, 0.875, 0.02807, 0.9062, 0.01481, 0.8438, 0.02807, 0.8438, 0.02807, 0.875, 0.01481, 0.8125, 0.02807, 0.8125, 0.02807, 0.8438, 0.01481, 0.7812, 0.02807, 0.7812, 0.02807, 0.8125, 0.01481, 0.75, 0.02807, 0.75, 0.02807, 0.7812, 0.01481, 0.7188, 0.02807, 0.7188, 0.02807, 0.75, 0.01481, 0.6875, 0.02807, 0.6875, 0.02807, 0.7188, 0.01481, 0.6562, 0.02807, 0.6562, 0.02807, 0.6875, 0.01481, 0.625, 0.02807, 0.625, 0.02807, 0.6562, 0.01481, 0.5938, 0.02807, 0.5938, 0.02807, 0.625, 0.01481, 0.5625, 0.02807, 0.5625, 0.02807, 0.5938, 0.01481, 0.5312, 0.02807, 0.5312, 0.02807, 0.5625, 0.01481, 0.5, 0.02807, 0.5, 0.02807, 0.5312, 0.01481, 0.4688, 0.02807, 0.4688, 0.02807, 0.5, 0.01481, 0.4375, 0.02807, 0.4375, 0.02807, 0.4688, 0.01481, 0.4062, 0.02807, 0.4062, 0.02807, 0.4375, 0.01481, 0.375, 0.02807, 0.375, 0.02807, 0.4062, 0.01481, 0.3438, 0.02807, 0.3438, 0.02807, 0.375, 0.01481, 0.3125, 0.02807, 0.3125, 0.02807, 0.3438, 0.01481, 0.2812, 0.02807, 0.2812, 0.02807, 0.3125, 0.01481, 0.25, 0.02807, 0.25, 0.02807, 0.2812, 0.01481, 0.2188, 0.02807, 0.2188, 0.02807, 0.25, 0.01481, 0.1875, 0.02807, 0.1875, 0.02807, 0.2188, 0.01481, 0.1562, 0.02807, 0.1562, 0.02807, 0.1875, 0.01481, 0.125, 0.02807, 0.125, 0.02807, 0.1562, 0.01481, 0.09375, 0.02807, 0.09375, 0.02807, 0.125, 0.01481, 0.0625, 0.02807, 0.0625, 0.02807, 0.09375, 0.01481, 0.03125, 0.02807, 0.03125, 0.02807, 0.0625, 0.05846, 0.9688, 0.0003499, 0.9688, 0.0003499, 1.0, 0.05846, 0.9375, 0.0003499, 0.9375, 0.0003499, 0.9688, 0.05846, 0.9062, 0.0003499, 0.9062, 0.0003499, 0.9375, 0.05846, 0.875, 0.0003499, 0.875, 0.0003499, 0.9062, 0.05846, 0.8438, 0.0003499, 0.8438, 0.0003499, 0.875, 0.05846, 0.8125, 0.0003499, 0.8125, 0.0003499, 0.8438, 0.05846, 0.7812, 0.0003499, 0.7812, 0.0003499, 0.8125, 0.05846, 0.75, 0.0003499, 0.75, 0.0003499, 0.7812, 0.05846, 0.7188, 0.0003499, 0.7188, 0.0003499, 0.75, 0.05846, 0.6875, 0.0003499, 0.6875, 0.0003499, 0.7188, 0.05846, 0.6562, 0.0003499, 0.6562, 0.0003499, 0.6875, 0.05846, 0.625, 0.0003499, 0.625, 0.0003499, 0.6562, 0.05846, 0.5938, 0.0003499, 0.5938, 0.0003499, 0.625, 0.05846, 0.5625, 0.0003499, 0.5625, 0.0003499, 0.5938, 0.05846, 0.5312, 0.0003499, 0.5312, 0.0003499, 0.5625, 0.05846, 0.5, 0.0003499, 0.5, 0.0003499, 0.5312, 0.05846, 0.4688, 0.0003499, 0.4688, 0.0003499, 0.5, 0.05846, 0.4375, 0.0003499, 0.4375, 0.0003499, 0.4688, 0.05846, 0.4062, 0.0003499, 0.4062, 0.0003499, 0.4375, 0.05846, 0.375, 0.0003499, 0.375, 0.0003499, 0.4062, 0.05846, 0.3438, 0.0003499, 0.3438, 0.0003499, 0.375, 0.05846, 0.3125, 0.0003499, 0.3125, 0.0003499, 0.3438, 0.05846, 0.2812, 0.0003499, 0.2812, 0.0003499, 0.3125, 0.05846, 0.25, 0.0003499, 0.25, 0.0003499, 0.2812, 0.05846, 0.2188, 0.0003499, 0.2188, 0.0003499, 0.25, 0.05846, 0.1875, 0.0003499, 0.1875, 0.0003499, 0.2188, 0.05846, 0.1562, 0.0003499, 0.1562, 0.0003499, 0.1875, 0.05846, 0.125, 0.0003499, 0.125, 0.0003499, 0.1562, 0.05846, 0.09375, 0.0003499, 0.09375, 0.0003499, 0.125, 0.05846, 0.0625, 0.0003499, 0.0625, 0.0003499, 0.09375, 0.05846, 0.03125, 0.0003499, 0.03125, 0.0003499, 0.0625, 0.06654, 0.03125, 0.06289, 0.03125, 0.06289, 0.0, 0.06654, 0.0625, 0.06289, 0.0625, 0.06289, 0.03125, 0.06654, 0.09375, 0.06289, 0.09375, 0.06289, 0.0625, 0.06654, 0.125, 0.06289, 0.125, 0.06289, 0.09375, 0.06654, 0.1562, 0.06289, 0.1562, 0.06289, 0.125, 0.06654, 0.1875, 0.06289, 0.1875, 0.06289, 0.1562, 0.06654, 0.2188, 0.06289, 0.2188, 0.06289, 0.1875, 0.06654, 0.25, 0.06289, 0.25, 0.06289, 0.2188, 0.06654, 0.2812, 0.06289, 0.2812, 0.06289, 0.25, 0.06654, 0.3125, 0.06289, 0.3125, 0.06289, 0.2812, 0.06654, 0.3438, 0.06289, 0.3438, 0.06289, 0.3125, 0.06654, 0.375, 0.06289, 0.375, 0.06289, 0.3438, 0.06654, 0.4062, 0.06289, 0.4062, 0.06289, 0.375, 0.06654, 0.4375, 0.06289, 0.4375, 0.06289, 0.4062, 0.06654, 0.4688, 0.06289, 0.4688, 0.06289, 0.4375, 0.06654, 0.5, 0.06289, 0.5, 0.06289, 0.4688, 0.06654, 0.5312, 0.06289, 0.5312, 0.06289, 0.5, 0.06654, 0.5625, 0.06289, 0.5625, 0.06289, 0.5312, 0.06654, 0.5938, 0.06289, 0.5938, 0.06289, 0.5625, 0.06654, 0.625, 0.06289, 0.625, 0.06289, 0.5938, 0.06654, 0.6562, 0.06289, 0.6562, 0.06289, 0.625, 0.06654, 0.6875, 0.06289, 0.6875, 0.06289, 0.6562, 0.06654, 0.7188, 0.06289, 0.7188, 0.06289, 0.6875, 0.06654, 0.75, 0.06289, 0.75, 0.06289, 0.7188, 0.06654, 0.7812, 0.06289, 0.7812, 0.06289, 0.75, 0.06654, 0.8125, 0.06289, 0.8125, 0.06289, 0.7812, 0.06654, 0.8438, 0.06289, 0.8438, 0.06289, 0.8125, 0.06654, 0.875, 0.06289, 0.875, 0.06289, 0.8438, 0.06654, 0.9062, 0.06289, 0.9062, 0.06289, 0.875, 0.06654, 0.9375, 0.06289, 0.9375, 0.06289, 0.9062, 0.06654, 0.9688, 0.06289, 0.9688, 0.06289, 0.9375, 0.7919, 1.0, 0.7919, 0.9687, 0.8838, 0.9687, 0.7919, 0.9687, 0.7919, 0.9375, 0.8838, 0.9375, 0.7919, 0.9375, 0.7919, 0.9062, 0.8838, 0.9062, 0.7919, 0.9062, 0.7919, 0.875, 0.8838, 0.875, 0.7919, 0.875, 0.7919, 0.8437, 0.8838, 0.8437, 0.7919, 0.8437, 0.7919, 0.8125, 0.8838, 0.8125, 0.7919, 0.8125, 0.7919, 0.7812, 0.8838, 0.7812, 0.7919, 0.7812, 0.7919, 0.75, 0.8838, 0.75, 0.7919, 0.75, 0.7919, 0.7187, 0.8838, 0.7187, 0.7919, 0.7187, 0.7919, 0.6875, 0.8838, 0.6875, 0.7919, 0.6875, 0.7919, 0.6562, 0.8838, 0.6562, 0.7919, 0.6562, 0.7919, 0.625, 0.8838, 0.625, 0.7919, 0.625, 0.7919, 0.5937, 0.8838, 0.5937, 0.7919, 0.5937, 0.7919, 0.5625, 0.8838, 0.5625, 0.7919, 0.5625, 0.7919, 0.5312, 0.8838, 0.5312, 0.7919, 0.5312, 0.7919, 0.5, 0.8838, 0.5, 0.7919, 0.5, 0.7919, 0.4687, 0.8838, 0.4687, 0.7919, 0.4687, 0.7919, 0.4375, 0.8838, 0.4375, 0.7919, 0.4375, 0.7919, 0.4062, 0.8838, 0.4062, 0.7919, 0.4062, 0.7919, 0.375, 0.8838, 0.375, 0.7919, 0.375, 0.7919, 0.3437, 0.8838, 0.3437, 0.7919, 0.3437, 0.7919, 0.3125, 0.8838, 0.3125, 0.7919, 0.3125, 0.7919, 0.2812, 0.8838, 0.2812, 0.7919, 0.2812, 0.7919, 0.25, 0.8838, 0.25, 0.7919, 0.25, 0.7919, 0.2187, 0.8838, 0.2188, 0.7919, 0.2187, 0.7919, 0.1875, 0.8838, 0.1875, 0.7919, 0.1875, 0.7919, 0.1562, 0.8838, 0.1562, 0.7919, 0.1562, 0.7919, 0.125, 0.8838, 0.125, 0.7919, 0.125, 0.7919, 0.09375, 0.8838, 0.09375, 0.7919, 0.09375, 0.7919, 0.0625, 0.8838, 0.0625, 0.7919, 0.0625, 0.7919, 0.03125, 0.8838, 0.03125, 0.7001, 0.0, 0.7919, 0.0, 0.7919, 0.03125, 0.05925, 0.03125, 0.05925, 0.0, 0.06289, 0.0, 0.0003499, 0.03125, 0.0003499, 0.0, 0.05846, 0.0, 0.01481, 0.9688, 0.01481, 1.0, 0.00155, 1.0, 0.01481, 0.0, 0.01481, 0.03125, 0.00155, 0.03125, 0.01481, 0.03125, 0.01481, 0.0625, 0.00155, 0.0625, 0.01481, 0.0625, 0.01481, 0.09375, 0.00155, 0.09375, 0.01481, 0.09375, 0.01481, 0.125, 0.00155, 0.125, 0.01481, 0.125, 0.01481, 0.1562, 0.00155, 0.1562, 0.01481, 0.1562, 0.01481, 0.1875, 0.00155, 0.1875, 0.01481, 0.1875, 0.01481, 0.2188, 0.00155, 0.2188, 0.01481, 0.2188, 0.01481, 0.25, 0.00155, 0.25, 0.01481, 0.25, 0.01481, 0.2812, 0.00155, 0.2812, 0.01481, 0.2812, 0.01481, 0.3125, 0.00155, 0.3125, 0.01481, 0.3125, 0.01481, 0.3438, 0.00155, 0.3438, 0.01481, 0.3438, 0.01481, 0.375, 0.00155, 0.375, 0.01481, 0.375, 0.01481, 0.4062, 0.00155, 0.4062, 0.01481, 0.4062, 0.01481, 0.4375, 0.00155, 0.4375, 0.01481, 0.4375, 0.01481, 0.4688, 0.00155, 0.4688, 0.01481, 0.4688, 0.01481, 0.5, 0.00155, 0.5, 0.01481, 0.5, 0.01481, 0.5312, 0.00155, 0.5312, 0.01481, 0.5312, 0.01481, 0.5625, 0.00155, 0.5625, 0.01481, 0.5625, 0.01481, 0.5938, 0.00155, 0.5938, 0.01481, 0.5938, 0.01481, 0.625, 0.00155, 0.625, 0.01481, 0.625, 0.01481, 0.6562, 0.00155, 0.6562, 0.01481, 0.6562, 0.01481, 0.6875, 0.00155, 0.6875, 0.01481, 0.6875, 0.01481, 0.7188, 0.00155, 0.7188, 0.01481, 0.7188, 0.01481, 0.75, 0.00155, 0.75, 0.01481, 0.75, 0.01481, 0.7812, 0.00155, 0.7812, 0.01481, 0.7812, 0.01481, 0.8125, 0.00155, 0.8125, 0.01481, 0.8125, 0.01481, 0.8438, 0.00155, 0.8438, 0.01481, 0.8438, 0.01481, 0.875, 0.00155, 0.875, 0.01481, 0.875, 0.01481, 0.9062, 0.00155, 0.9062, 0.01481, 0.9062, 0.01481, 0.9375, 0.00155, 0.9375, 0.01481, 0.9375, 0.01481, 0.9688, 0.00155, 0.9688, 0.0003499, 1.0, 0.0003499, 0.9688, 0.05846, 0.9688, 0.0003499, 0.9688, 0.0003499, 0.9375, 0.05846, 0.9375, 0.0003499, 0.9375, 0.0003499, 0.9062, 0.05846, 0.9062, 0.0003499, 0.9062, 0.0003499, 0.875, 0.05846, 0.875, 0.0003499, 0.875, 0.0003499, 0.8438, 0.05846, 0.8438, 0.0003499, 0.8438, 0.0003499, 0.8125, 0.05846, 0.8125, 0.0003499, 0.8125, 0.0003499, 0.7812, 0.05846, 0.7812, 0.0003499, 0.7812, 0.0003499, 0.75, 0.05846, 0.75, 0.0003499, 0.75, 0.0003499, 0.7188, 0.05846, 0.7188, 0.0003499, 0.7188, 0.0003499, 0.6875, 0.05846, 0.6875, 0.0003499, 0.6875, 0.0003499, 0.6562, 0.05846, 0.6562, 0.0003499, 0.6562, 0.0003499, 0.625, 0.05846, 0.625, 0.0003499, 0.625, 0.0003499, 0.5938, 0.05846, 0.5938, 0.0003499, 0.5938, 0.0003499, 0.5625, 0.05846, 0.5625, 0.0003499, 0.5625, 0.0003499, 0.5312, 0.05846, 0.5312, 0.0003499, 0.5312, 0.0003499, 0.5, 0.05846, 0.5, 0.0003499, 0.5, 0.0003499, 0.4688, 0.05846, 0.4688, 0.0003499, 0.4688, 0.0003499, 0.4375, 0.05846, 0.4375, 0.0003499, 0.4375, 0.0003499, 0.4062, 0.05846, 0.4062, 0.0003499, 0.4062, 0.0003499, 0.375, 0.05846, 0.375, 0.0003499, 0.375, 0.0003499, 0.3438, 0.05846, 0.3438, 0.0003499, 0.3438, 0.0003499, 0.3125, 0.05846, 0.3125, 0.0003499, 0.3125, 0.0003499, 0.2812, 0.05846, 0.2812, 0.0003499, 0.2812, 0.0003499, 0.25, 0.05846, 0.25, 0.0003499, 0.25, 0.0003499, 0.2188, 0.05846, 0.2188, 0.0003499, 0.2188, 0.0003499, 0.1875, 0.05846, 0.1875, 0.0003499, 0.1875, 0.0003499, 0.1562, 0.05846, 0.1562, 0.0003499, 0.1562, 0.0003499, 0.125, 0.05846, 0.125, 0.0003499, 0.125, 0.0003499, 0.09375, 0.05846, 0.09375, 0.0003499, 0.09375, 0.0003499, 0.0625, 0.05846, 0.0625, 0.0003499, 0.0625, 0.0003499, 0.03125, 0.05846, 0.03125, 0.05925, 1.0, 0.05925, 0.9688, 0.06289, 0.9688, 0.05925, 0.9688, 0.05925, 0.9375, 0.06289, 0.9375, 0.05925, 0.9375, 0.05925, 0.9062, 0.06289, 0.9062, 0.05925, 0.9062, 0.05925, 0.875, 0.06289, 0.875, 0.05925, 0.875, 0.05925, 0.8438, 0.06289, 0.8438, 0.05925, 0.8438, 0.05925, 0.8125, 0.06289, 0.8125, 0.05925, 0.8125, 0.05925, 0.7812, 0.06289, 0.7812, 0.05925, 0.7812, 0.05925, 0.75, 0.06289, 0.75, 0.05925, 0.75, 0.05925, 0.7188, 0.06289, 0.7188, 0.05925, 0.7188, 0.05925, 0.6875, 0.06289, 0.6875, 0.05925, 0.6875, 0.05925, 0.6562, 0.06289, 0.6562, 0.05925, 0.6562, 0.05925, 0.625, 0.06289, 0.625, 0.05925, 0.625, 0.05925, 0.5938, 0.06289, 0.5938, 0.05925, 0.5938, 0.05925, 0.5625, 0.06289, 0.5625, 0.05925, 0.5625, 0.05925, 0.5312, 0.06289, 0.5312, 0.05925, 0.5312, 0.05925, 0.5, 0.06289, 0.5, 0.05925, 0.5, 0.05925, 0.4688, 0.06289, 0.4688, 0.05925, 0.4688, 0.05925, 0.4375, 0.06289, 0.4375, 0.05925, 0.4375, 0.05925, 0.4062, 0.06289, 0.4062, 0.05925, 0.4062, 0.05925, 0.375, 0.06289, 0.375, 0.05925, 0.375, 0.05925, 0.3438, 0.06289, 0.3438, 0.05925, 0.3438, 0.05925, 0.3125, 0.06289, 0.3125, 0.05925, 0.3125, 0.05925, 0.2812, 0.06289, 0.2812, 0.05925, 0.2812, 0.05925, 0.25, 0.06289, 0.25, 0.05925, 0.25, 0.05925, 0.2188, 0.06289, 0.2188, 0.05925, 0.2188, 0.05925, 0.1875, 0.06289, 0.1875, 0.05925, 0.1875, 0.05925, 0.1562, 0.06289, 0.1562, 0.05925, 0.1562, 0.05925, 0.125, 0.06289, 0.125, 0.05925, 0.125, 0.05925, 0.09375, 0.06289, 0.09375, 0.05925, 0.09375, 0.05925, 0.0625, 0.06289, 0.0625, 0.05925, 0.0625, 0.05925, 0.03125, 0.06289, 0.03125, 0.7001, 0.9688, 0.7919, 0.9687, 0.7919, 1.0, 0.7001, 0.9375, 0.7919, 0.9375, 0.7919, 0.9687, 0.7001, 0.9062, 0.7919, 0.9062, 0.7919, 0.9375, 0.7001, 0.875, 0.7919, 0.875, 0.7919, 0.9062, 0.7001, 0.8438, 0.7919, 0.8437, 0.7919, 0.875, 0.7001, 0.8125, 0.7919, 0.8125, 0.7919, 0.8437, 0.7001, 0.7812, 0.7919, 0.7812, 0.7919, 0.8125, 0.7001, 0.75, 0.7919, 0.75, 0.7919, 0.7812, 0.7001, 0.7187, 0.7919, 0.7187, 0.7919, 0.75, 0.7001, 0.6875, 0.7919, 0.6875, 0.7919, 0.7187, 0.7001, 0.6562, 0.7919, 0.6562, 0.7919, 0.6875, 0.7001, 0.625, 0.7919, 0.625, 0.7919, 0.6562, 0.7001, 0.5937, 0.7919, 0.5937, 0.7919, 0.625, 0.7001, 0.5625, 0.7919, 0.5625, 0.7919, 0.5937, 0.7001, 0.5312, 0.7919, 0.5312, 0.7919, 0.5625, 0.7001, 0.5, 0.7919, 0.5, 0.7919, 0.5312, 0.7001, 0.4687, 0.7919, 0.4687, 0.7919, 0.5, 0.7001, 0.4375, 0.7919, 0.4375, 0.7919, 0.4687, 0.7001, 0.4062, 0.7919, 0.4062, 0.7919, 0.4375, 0.7001, 0.375, 0.7919, 0.375, 0.7919, 0.4062, 0.7001, 0.3437, 0.7919, 0.3437, 0.7919, 0.375, 0.7001, 0.3125, 0.7919, 0.3125, 0.7919, 0.3437, 0.7001, 0.2812, 0.7919, 0.2812, 0.7919, 0.3125, 0.7001, 0.25, 0.7919, 0.25, 0.7919, 0.2812, 0.7001, 0.2187, 0.7919, 0.2187, 0.7919, 0.25, 0.7001, 0.1875, 0.7919, 0.1875, 0.7919, 0.2187, 0.7001, 0.1562, 0.7919, 0.1562, 0.7919, 0.1875, 0.7001, 0.125, 0.7919, 0.125, 0.7919, 0.1562, 0.7001, 0.09375, 0.7919, 0.09375, 0.7919, 0.125, 0.7001, 0.0625, 0.7919, 0.0625, 0.7919, 0.09375, 0.7001, 0.03125, 0.7919, 0.03125, 0.7919, 0.0625])
me_plane_001.materials.append(mat_material_002)
me_plane_001.use_remesh_fix_poles = True
me_plane_001.use_remesh_preserve_attributes = False
me_plane_001.use_mirror_vertex_groups = False
me_plane_001.update()

# ---- objects
ob_plane = bpy.data.objects.new('plane', me_plane_001)

# ---- transforms, parenting, visibility, modifiers, constraints
ob_plane.location = (0.0, 0.0, 0.0)
ob_plane.lineart.crease_threshold = 0.0

# ---- collection membership
col_collection_001.objects.link(ob_plane)

# ---- scene / render settings (as saved in the file)
scene.frame_start = 1; scene.frame_end = 250; scene.frame_set(49)
scene.render.engine = 'BLENDER_EEVEE_NEXT'
scene.cycles.use_denoising = False
scene.cycles.samples = 128
scene.cycles.sampling_pattern = 'TABULATED_SOBOL'
scene.cycles.use_adaptive_sampling = False
scene.cycles.use_light_tree = False
scene.view_settings.view_transform = 'Filmic'
bpy.context.view_layer.update()

# ---- added for rendering (the .blend has no active camera and no usable light): camera, sun
cam_auto = bpy.data.cameras.new('AutoCamera')
cam_auto.lens = 50.0
cam_auto.sensor_width = 36.0
cam_auto.clip_end = 1076.13
ob_auto_camera = bpy.data.objects.new('AutoCamera', cam_auto)
scene.collection.objects.link(ob_auto_camera)
ob_auto_camera.location = (61.318, -73.5817, 48.7549)
ob_auto_camera.rotation_euler = (1.09748, -7.21219e-08, 0.694738)
scene.camera = ob_auto_camera
light_auto_sun = bpy.data.lights.new('AutoSun', 'SUN')
light_auto_sun.energy = 3.0
light_auto_sun.angle = 0.0523599
ob_auto_sun = bpy.data.objects.new('AutoSun', light_auto_sun)
scene.collection.objects.link(ob_auto_sun)
ob_auto_sun.rotation_euler = (0.872665, 0.174533, 0.523599)
bpy.context.view_layer.update()
